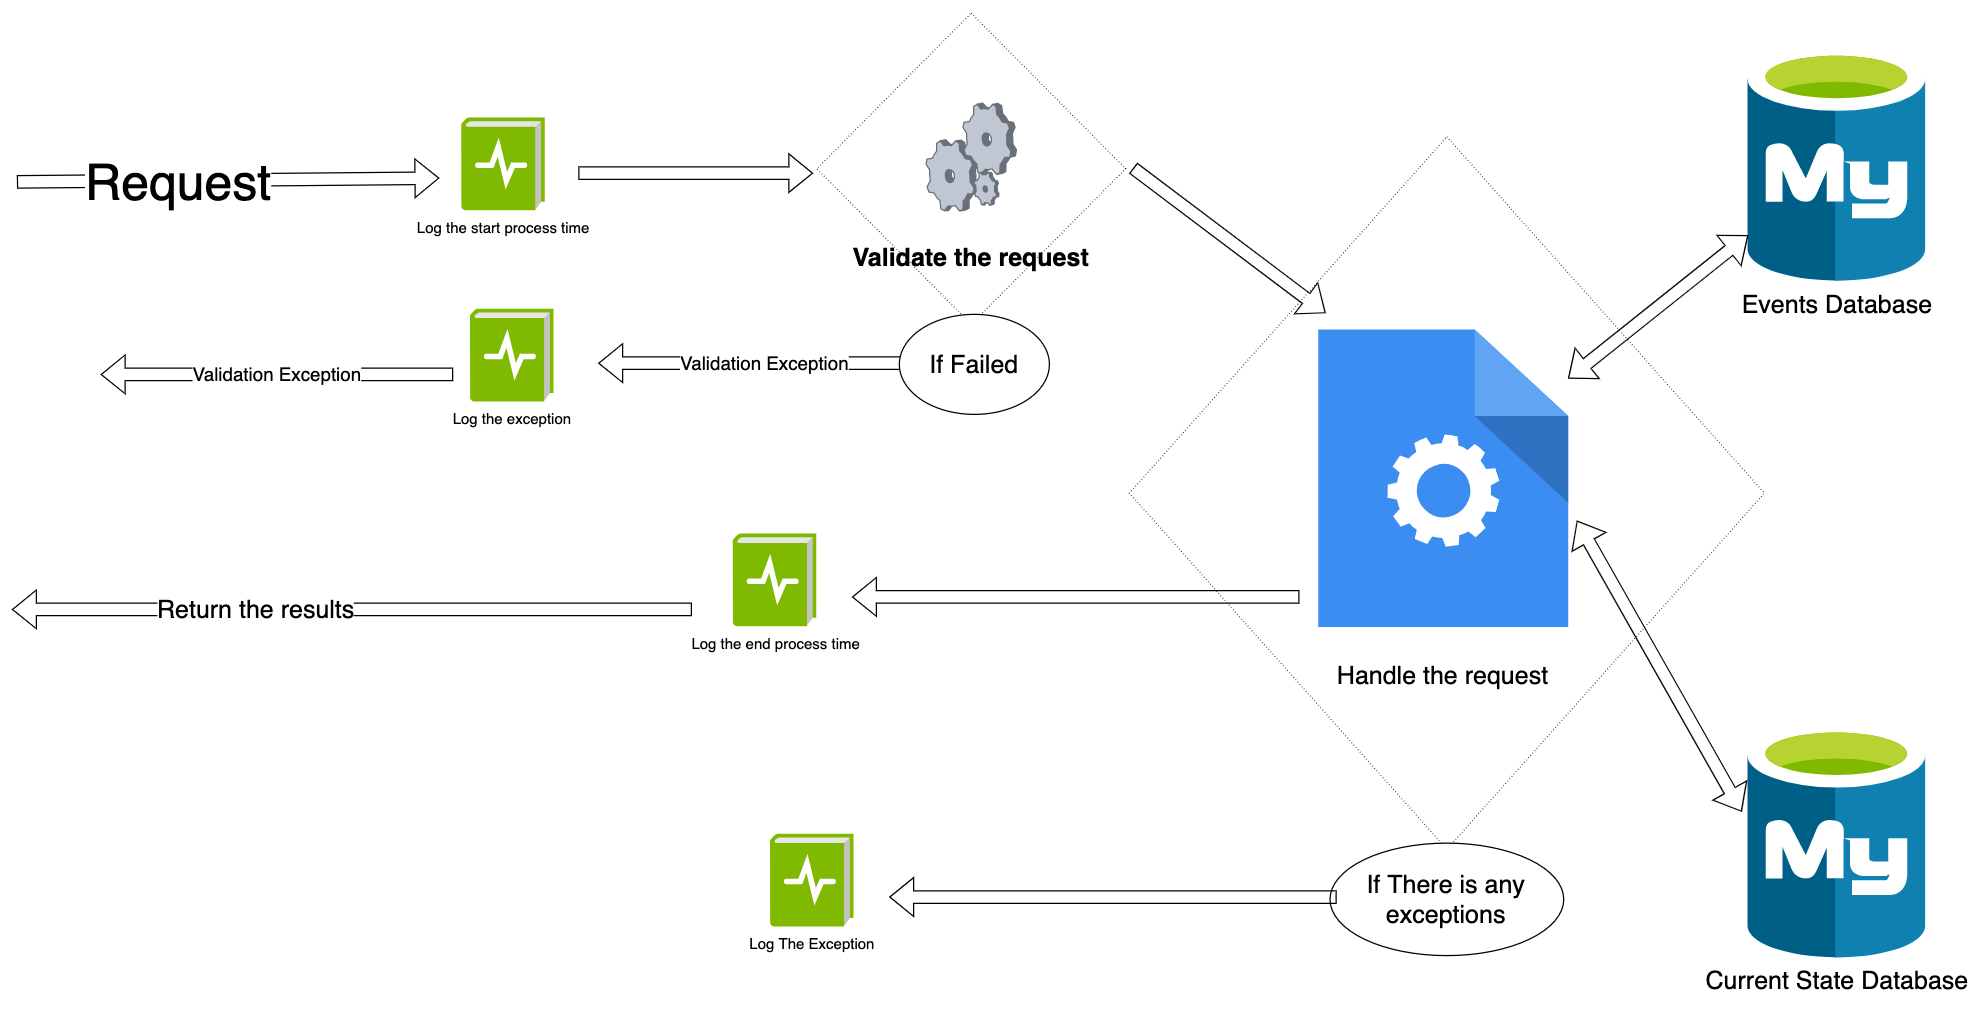

The diagram above was exported from draw.io. Its source (the exported page's mxGraphModel, read from the mxfile embedded in the PNG):
<mxGraphModel dx="2037" dy="1253" grid="0" gridSize="10" guides="1" tooltips="1" connect="1" arrows="1" fold="1" page="1" pageScale="1" pageWidth="1600" pageHeight="900" math="0" shadow="0">
  <root>
    <mxCell id="0" />
    <mxCell id="1" parent="0" />
    <mxCell id="aM2VZSUih-WqxtESVEW7-29" value="" style="rhombus;whiteSpace=wrap;html=1;fontSize=15;fontColor=#000000;dashed=1;dashPattern=1 4;strokeWidth=0.5;" vertex="1" parent="1">
      <mxGeometry x="916" y="99" width="508" height="570" as="geometry" />
    </mxCell>
    <mxCell id="aM2VZSUih-WqxtESVEW7-11" value="" style="rhombus;whiteSpace=wrap;html=1;fontSize=15;fontColor=#000000;dashed=1;dashPattern=1 4;strokeWidth=0.5;" vertex="1" parent="1">
      <mxGeometry x="666" width="247" height="249" as="geometry" />
    </mxCell>
    <mxCell id="aM2VZSUih-WqxtESVEW7-1" value="" style="shape=flexArrow;endArrow=classic;html=1;rounded=0;fontSize=40;strokeWidth=1;" edge="1" parent="1">
      <mxGeometry width="50" height="50" relative="1" as="geometry">
        <mxPoint x="26" y="135" as="sourcePoint" />
        <mxPoint x="364" y="132" as="targetPoint" />
      </mxGeometry>
    </mxCell>
    <mxCell id="aM2VZSUih-WqxtESVEW7-3" value="Request" style="edgeLabel;html=1;align=center;verticalAlign=middle;resizable=0;points=[];fontSize=40;" vertex="1" connectable="0" parent="aM2VZSUih-WqxtESVEW7-1">
      <mxGeometry x="-0.2393" relative="1" as="geometry">
        <mxPoint as="offset" />
      </mxGeometry>
    </mxCell>
    <mxCell id="aM2VZSUih-WqxtESVEW7-4" value="Log the start process time" style="sketch=0;aspect=fixed;html=1;points=[];align=center;image;fontSize=12;image=img/lib/mscae/LogDiagnostics.svg;" vertex="1" parent="1">
      <mxGeometry x="382" y="84" width="66.8" height="74.22" as="geometry" />
    </mxCell>
    <mxCell id="aM2VZSUih-WqxtESVEW7-5" value="" style="shape=flexArrow;endArrow=classic;html=1;rounded=0;fontSize=40;strokeWidth=1;" edge="1" parent="1">
      <mxGeometry width="50" height="50" relative="1" as="geometry">
        <mxPoint x="475" y="128" as="sourcePoint" />
        <mxPoint x="663" y="128" as="targetPoint" />
      </mxGeometry>
    </mxCell>
    <mxCell id="aM2VZSUih-WqxtESVEW7-6" value="&lt;font style=&quot;font-size: 20px&quot;&gt;&lt;b&gt;Validate the request&lt;/b&gt;&lt;/font&gt;" style="verticalLabelPosition=bottom;sketch=0;aspect=fixed;html=1;verticalAlign=top;strokeColor=none;align=center;outlineConnect=0;shape=mxgraph.citrix.process;fontSize=40;" vertex="1" parent="1">
      <mxGeometry x="753.3199999999999" y="71.95" width="72.35" height="86.27" as="geometry" />
    </mxCell>
    <mxCell id="aM2VZSUih-WqxtESVEW7-7" value="" style="shape=flexArrow;endArrow=classic;html=1;rounded=0;fontSize=20;strokeWidth=1;" edge="1" parent="1">
      <mxGeometry width="50" height="50" relative="1" as="geometry">
        <mxPoint x="919" y="123.97" as="sourcePoint" />
        <mxPoint x="1073" y="240" as="targetPoint" />
      </mxGeometry>
    </mxCell>
    <mxCell id="aM2VZSUih-WqxtESVEW7-10" value="Validation Exception" style="shape=flexArrow;endArrow=classic;html=1;rounded=0;fontSize=15;fontColor=#000000;strokeWidth=1;" edge="1" parent="1">
      <mxGeometry width="50" height="50" relative="1" as="geometry">
        <mxPoint x="757" y="280" as="sourcePoint" />
        <mxPoint x="491" y="280" as="targetPoint" />
      </mxGeometry>
    </mxCell>
    <mxCell id="aM2VZSUih-WqxtESVEW7-12" value="&lt;font style=&quot;font-size: 20px&quot;&gt;If Failed&lt;/font&gt;" style="ellipse;whiteSpace=wrap;html=1;fontSize=15;fontColor=#000000;" vertex="1" parent="1">
      <mxGeometry x="732" y="241" width="120" height="80" as="geometry" />
    </mxCell>
    <mxCell id="aM2VZSUih-WqxtESVEW7-13" value="Log the exception&lt;br&gt;&amp;nbsp;" style="sketch=0;aspect=fixed;html=1;points=[];align=center;image;fontSize=12;image=img/lib/mscae/LogDiagnostics.svg;" vertex="1" parent="1">
      <mxGeometry x="389" y="237" width="66.8" height="74.22" as="geometry" />
    </mxCell>
    <mxCell id="aM2VZSUih-WqxtESVEW7-14" value="Validation Exception" style="shape=flexArrow;endArrow=classic;html=1;rounded=0;fontSize=15;fontColor=#000000;strokeWidth=1;" edge="1" parent="1">
      <mxGeometry width="50" height="50" relative="1" as="geometry">
        <mxPoint x="375" y="289" as="sourcePoint" />
        <mxPoint x="93" y="289" as="targetPoint" />
      </mxGeometry>
    </mxCell>
    <mxCell id="aM2VZSUih-WqxtESVEW7-16" value="" style="sketch=0;html=1;aspect=fixed;strokeColor=none;shadow=0;align=center;verticalAlign=top;fillColor=#3B8DF1;shape=mxgraph.gcp2.process;dashed=1;dashPattern=1 4;fontSize=20;fontColor=#000000;" vertex="1" parent="1">
      <mxGeometry x="1067" y="252.99999999999997" width="200" height="238.1" as="geometry" />
    </mxCell>
    <mxCell id="aM2VZSUih-WqxtESVEW7-17" value="Handle the request" style="text;html=1;strokeColor=none;fillColor=none;align=center;verticalAlign=middle;whiteSpace=wrap;rounded=0;dashed=1;dashPattern=1 4;fontSize=20;fontColor=#000000;" vertex="1" parent="1">
      <mxGeometry x="1072" y="515" width="190" height="30" as="geometry" />
    </mxCell>
    <mxCell id="aM2VZSUih-WqxtESVEW7-19" value="&lt;font style=&quot;font-size: 20px&quot;&gt;Events Database&lt;/font&gt;" style="sketch=0;aspect=fixed;html=1;points=[];align=center;image;fontSize=12;image=img/lib/mscae/Azure_Database_for_MySQL_servers.svg;dashed=1;dashPattern=1 4;fontColor=#000000;strokeWidth=0.5;" vertex="1" parent="1">
      <mxGeometry x="1411" y="27.610000000000014" width="142.12" height="187" as="geometry" />
    </mxCell>
    <mxCell id="aM2VZSUih-WqxtESVEW7-20" value="&lt;font style=&quot;font-size: 20px&quot;&gt;Current State Database&lt;/font&gt;" style="sketch=0;aspect=fixed;html=1;points=[];align=center;image;fontSize=12;image=img/lib/mscae/Azure_Database_for_MySQL_servers.svg;dashed=1;dashPattern=1 4;fontColor=#000000;strokeWidth=0.5;" vertex="1" parent="1">
      <mxGeometry x="1411" y="569" width="142.12" height="187" as="geometry" />
    </mxCell>
    <mxCell id="aM2VZSUih-WqxtESVEW7-23" value="" style="shape=flexArrow;endArrow=classic;startArrow=classic;html=1;rounded=0;fontSize=20;fontColor=#000000;strokeWidth=1;" edge="1" parent="1" source="aM2VZSUih-WqxtESVEW7-16" target="aM2VZSUih-WqxtESVEW7-19">
      <mxGeometry width="100" height="100" relative="1" as="geometry">
        <mxPoint x="1274" y="348" as="sourcePoint" />
        <mxPoint x="1532" y="236" as="targetPoint" />
      </mxGeometry>
    </mxCell>
    <mxCell id="aM2VZSUih-WqxtESVEW7-24" value="" style="shape=flexArrow;endArrow=classic;startArrow=classic;html=1;rounded=0;fontSize=20;fontColor=#000000;strokeWidth=1;entryX=-0.036;entryY=0.374;entryDx=0;entryDy=0;entryPerimeter=0;" edge="1" parent="1" target="aM2VZSUih-WqxtESVEW7-20">
      <mxGeometry width="100" height="100" relative="1" as="geometry">
        <mxPoint x="1274" y="406" as="sourcePoint" />
        <mxPoint x="1532" y="512" as="targetPoint" />
      </mxGeometry>
    </mxCell>
    <mxCell id="aM2VZSUih-WqxtESVEW7-25" value="" style="shape=flexArrow;endArrow=classic;html=1;rounded=0;fontSize=20;fontColor=#000000;strokeWidth=1;" edge="1" parent="1">
      <mxGeometry width="50" height="50" relative="1" as="geometry">
        <mxPoint x="1052" y="467" as="sourcePoint" />
        <mxPoint x="694" y="467" as="targetPoint" />
      </mxGeometry>
    </mxCell>
    <mxCell id="aM2VZSUih-WqxtESVEW7-26" value="Log the end process time" style="sketch=0;aspect=fixed;html=1;points=[];align=center;image;fontSize=12;image=img/lib/mscae/LogDiagnostics.svg;" vertex="1" parent="1">
      <mxGeometry x="599.2" y="416.88" width="66.8" height="74.22" as="geometry" />
    </mxCell>
    <mxCell id="aM2VZSUih-WqxtESVEW7-27" value="" style="shape=flexArrow;endArrow=classic;html=1;rounded=0;fontSize=20;fontColor=#000000;strokeWidth=1;" edge="1" parent="1">
      <mxGeometry width="50" height="50" relative="1" as="geometry">
        <mxPoint x="566" y="477" as="sourcePoint" />
        <mxPoint x="22" y="477" as="targetPoint" />
      </mxGeometry>
    </mxCell>
    <mxCell id="aM2VZSUih-WqxtESVEW7-28" value="Return the results" style="edgeLabel;html=1;align=center;verticalAlign=middle;resizable=0;points=[];fontSize=20;fontColor=#000000;" vertex="1" connectable="0" parent="aM2VZSUih-WqxtESVEW7-27">
      <mxGeometry x="0.2881" y="-1" relative="1" as="geometry">
        <mxPoint as="offset" />
      </mxGeometry>
    </mxCell>
    <mxCell id="aM2VZSUih-WqxtESVEW7-31" value="&lt;font style=&quot;font-size: 20px&quot;&gt;If There is any exceptions&lt;/font&gt;" style="ellipse;whiteSpace=wrap;html=1;fontSize=15;fontColor=#000000;" vertex="1" parent="1">
      <mxGeometry x="1076.5" y="664" width="187" height="90" as="geometry" />
    </mxCell>
    <mxCell id="aM2VZSUih-WqxtESVEW7-32" value="" style="shape=flexArrow;endArrow=classic;html=1;rounded=0;fontSize=20;fontColor=#000000;strokeWidth=1;" edge="1" parent="1">
      <mxGeometry width="50" height="50" relative="1" as="geometry">
        <mxPoint x="1081.8" y="707.12" as="sourcePoint" />
        <mxPoint x="723.8" y="707.12" as="targetPoint" />
      </mxGeometry>
    </mxCell>
    <mxCell id="aM2VZSUih-WqxtESVEW7-33" value="Log The Exception" style="sketch=0;aspect=fixed;html=1;points=[];align=center;image;fontSize=12;image=img/lib/mscae/LogDiagnostics.svg;" vertex="1" parent="1">
      <mxGeometry x="629" y="657" width="66.8" height="74.22" as="geometry" />
    </mxCell>
  </root>
</mxGraphModel>